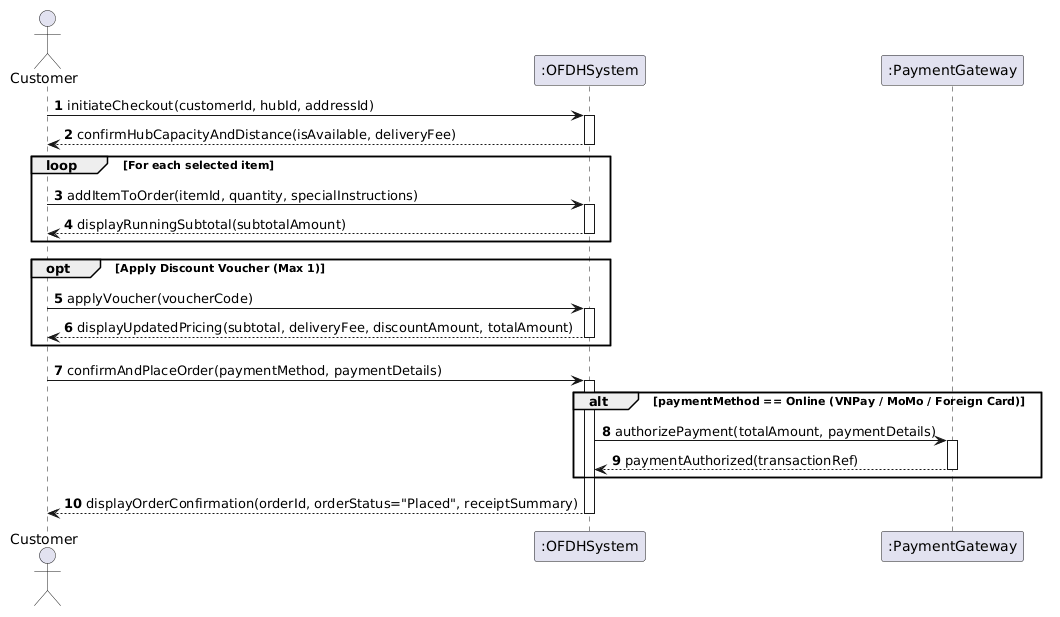

The diagram above was rendered by PlantUML. Its source (embedded in the PNG):
@startuml
skinparam shadowing false
autonumber
actor "Customer" as Cust
participant ":OFDHSystem" as Sys
participant ":PaymentGateway" as PG

Cust -> Sys : initiateCheckout(customerId, hubId, addressId)
activate Sys
Sys --> Cust : confirmHubCapacityAndDistance(isAvailable, deliveryFee)
deactivate Sys

loop For each selected item
    Cust -> Sys : addItemToOrder(itemId, quantity, specialInstructions)
    activate Sys
    Sys --> Cust : displayRunningSubtotal(subtotalAmount)
    deactivate Sys
end

opt Apply Discount Voucher (Max 1)
    Cust -> Sys : applyVoucher(voucherCode)
    activate Sys
    Sys --> Cust : displayUpdatedPricing(subtotal, deliveryFee, discountAmount, totalAmount)
    deactivate Sys
end

Cust -> Sys : confirmAndPlaceOrder(paymentMethod, paymentDetails)
activate Sys
alt paymentMethod == Online (VNPay / MoMo / Foreign Card)
    Sys -> PG : authorizePayment(totalAmount, paymentDetails)
    activate PG
    PG --> Sys : paymentAuthorized(transactionRef)
    deactivate PG
end
Sys --> Cust : displayOrderConfirmation(orderId, orderStatus="Placed", receiptSummary)
deactivate Sys
@enduml